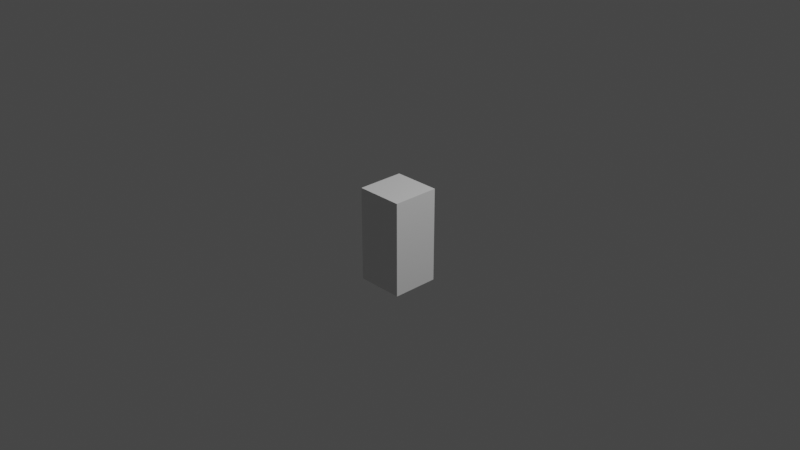 # Source: WireFlood.blend  (saved by Blender 4.4.30; exported with 4.5.12 LTS)
import bpy
from mathutils import Matrix  # noqa: F401  (used for matrix-valued properties, if any)

bpy.ops.wm.read_factory_settings(use_empty=True)
scene = bpy.context.scene
scene.name = 'Scene'

# ---- collections
col_collection = bpy.data.collections.new('Collection'); scene.collection.children.link(col_collection)

# ---- materials (node trees are filled in below, after node groups)
mat_material = bpy.data.materials.new('Material')
mat_material.alpha_threshold = 0.0
mat_material.use_transparent_shadow = False
mat_material.roughness = 0.5
mat_material.line_color = (0.0, 0.0, 0.0, 1.0)

# ---- node groups
ng_etk_wire_flood = bpy.data.node_groups.new('ETK_Wire Flood', 'GeometryNodeTree')
_s = ng_etk_wire_flood.interface.new_socket(name='Geometry', in_out='OUTPUT', socket_type='NodeSocketGeometry')
_s = ng_etk_wire_flood.interface.new_socket(name='Geometry', in_out='INPUT', socket_type='NodeSocketGeometry')
_s = ng_etk_wire_flood.interface.new_socket(name='Density', in_out='INPUT', socket_type='NodeSocketFloat')
_s.default_value = 5.0
_s.min_value = 0.0
_s = ng_etk_wire_flood.interface.new_socket(name='Seed', in_out='INPUT', socket_type='NodeSocketInt')
_s.min_value = 0
_s = ng_etk_wire_flood.interface.new_socket(name='Distance', in_out='INPUT', socket_type='NodeSocketVector')
_s.subtype = 'TRANSLATION'
_s.default_value = (0.5, 0.5, 0.5)
_s.min_value = 0.0
_s = ng_etk_wire_flood.interface.new_socket(name='Wire Resolution', in_out='INPUT', socket_type='NodeSocketInt')
_s.default_value = 5
_s.min_value = 3
_s.max_value = 512
_s = ng_etk_wire_flood.interface.new_socket(name='Wire Height', in_out='INPUT', socket_type='NodeSocketFloat')
_s.subtype = 'DISTANCE'
_s.default_value = 0.5
_s.min_value = 0.0
_s = ng_etk_wire_flood.interface.new_socket(name='Wire Wiggle', in_out='INPUT', socket_type='NodeSocketFloat')
_s.min_value = 0.0
_s.max_value = 1e+04
_s = ng_etk_wire_flood.interface.new_socket(name='Gravity', in_out='INPUT', socket_type='NodeSocketFloat')
_s.min_value = -1e+04
_s.max_value = 1e+04
_s = ng_etk_wire_flood.interface.new_socket(name='Profile Resolution', in_out='INPUT', socket_type='NodeSocketInt')
_s.default_value = 4
_s.min_value = 3
_s.max_value = 512
_s = ng_etk_wire_flood.interface.new_socket(name='Wire Radius', in_out='INPUT', socket_type='NodeSocketFloat')
_s.subtype = 'DISTANCE'
_s.default_value = 0.015
_s.min_value = 0.0
_s = ng_etk_wire_flood.interface.new_socket(name='Material', in_out='INPUT', socket_type='NodeSocketMaterial')
ng_etk_wire_flood.is_modifier = True
_N = ng_etk_wire_flood.nodes; _L = ng_etk_wire_flood.links
n0 = _N.new('GeometryNodeInputIndex'); n0.name = 'Index'; n0.location = (528, -20)
n1 = _N.new('FunctionNodeCompare'); n1.name = 'Compare Floats.001'; n1.location = (528, 61)
n1.hide = True
n1.operation = 'EQUAL'
n1.inputs[1].default_value = 1.0
n1.inputs[6].default_value = (0.0, 0.0, 0.0, 0.0)
n1.inputs[7].default_value = (0.0, 0.0, 0.0, 0.0)
n1.inputs[12].default_value = 0.0
n2 = _N.new('ShaderNodeMath'); n2.name = 'Math.001'; n2.location = (528, 20)
n2.hide = True
n2.operation = 'MODULO'
n2.inputs[1].default_value = 2.0
n3 = _N.new('GeometryNodeSetPosition'); n3.name = 'Set Position'; n3.location = (528, 284)
n4 = _N.new('GeometryNodeCaptureAttribute'); n4.name = 'Capture Attribute'; n4.location = (690, 284)
n4.capture_items.clear()
n5 = _N.new('GeometryNodeDeleteGeometry'); n5.name = 'Delete Geometry'; n5.location = (853, 284)
n5.domain = 'EDGE'
n6 = _N.new('GeometryNodeMeshToCurve'); n6.name = 'Mesh to Curve'; n6.location = (1015, 284)
n7 = _N.new('ShaderNodeVectorMath'); n7.name = 'Vector Math.002'; n7.location = (1340, 508)
n7.operation = 'SCALE'
n8 = _N.new('FunctionNodeRandomValue'); n8.name = 'Random Value.001'; n8.location = (1828, 142)
n8.data_type = 'FLOAT_VECTOR'
n9 = _N.new('GeometryNodeCurveSplineType'); n9.name = 'Set Spline Type'; n9.location = (1178, 284)
n9.spline_type = 'BEZIER'
n10 = _N.new('GeometryNodeCurveSetHandles'); n10.name = 'Set Handle Type'; n10.location = (1340, 284)
n10.handle_type = 'FREE'
n11 = _N.new('GeometryNodeSetCurveHandlePositions'); n11.name = 'Set Handle Positions'; n11.location = (1503, 284)
n12 = _N.new('GeometryNodeSetCurveHandlePositions'); n12.name = 'Set Handle Positions.001'; n12.location = (1665, 284)
n13 = _N.new('GeometryNodeResampleCurve'); n13.name = 'Resample Curve'; n13.location = (1828, 284)
n13.keep_last_segment = False
n14 = _N.new('ShaderNodeMath'); n14.name = 'Math'; n14.location = (1665, 122)
n14.hide = True
n14.operation = 'MULTIPLY'
n14.inputs[1].default_value = -1.0
n15 = _N.new('GeometryNodeCurveSplineType'); n15.name = 'Set Spline Type.001'; n15.location = (1990, 284)
n15.spline_type = 'BEZIER'
n16 = _N.new('ShaderNodeVectorMath'); n16.name = 'Vector Math.003'; n16.location = (1503, 508)
n17 = _N.new('ShaderNodeVectorMath'); n17.name = 'Vector Math.004'; n17.location = (1990, 142)
n17.operation = 'SUBTRACT'
n18 = _N.new('ShaderNodeCombineXYZ'); n18.name = 'Combine XYZ'; n18.location = (1828, -41)
n19 = _N.new('GeometryNodeSetPosition'); n19.name = 'Set Position.001'; n19.location = (2315, 284)
n20 = _N.new('GeometryNodeCurveSetHandles'); n20.name = 'Set Handle Type.001'; n20.location = (2153, 284)
n21 = _N.new('GeometryNodeInputPosition'); n21.name = 'Position.001'; n21.location = (1340, 366)
n22 = _N.new('GeometryNodeSetCurveRadius'); n22.name = 'Set Curve Radius'; n22.location = (2478, 284)
n23 = _N.new('GeometryNodeCurveToMesh'); n23.name = 'Curve to Mesh'; n23.location = (2640, 284)
n24 = _N.new('GeometryNodeSetMaterial'); n24.name = 'Set Material'; n24.location = (2802, 284)
n25 = _N.new('NodeGroupOutput'); n25.name = 'Group Output'; n25.location = (2965, 284)
n26 = _N.new('GeometryNodeInputNormal'); n26.name = 'Normal'; n26.location = (1015, 345)
n26.legacy_corner_normals = True
n27 = _N.new('NodeReroute'); n27.name = 'Reroute'; n27.location = (-20, 345)
n27.width = 16
n27.socket_idname = 'NodeSocketGeometry'
n28 = _N.new('NodeGroupInput'); n28.name = 'Group Input'; n28.location = (-406, -102)
n28.width = 178
n29 = _N.new('GeometryNodeInstanceOnPoints'); n29.name = 'Instance on Points'; n29.location = (203, 284)
n30 = _N.new('GeometryNodeMeshLine'); n30.name = 'Mesh Line'; n30.location = (20, -20)
n30.hide = True
n30.inputs[0].default_value = 2
n30.inputs[3].default_value = (0.0, 0.0, 0.0)
n31 = _N.new('FunctionNodeRandomValue'); n31.name = 'Random Value'; n31.location = (20, -284)
n31.data_type = 'FLOAT_VECTOR'
n32 = _N.new('ShaderNodeVectorMath'); n32.name = 'Vector Math.001'; n32.location = (-142, -284)
n32.operation = 'SCALE'
n32.inputs[3].default_value = -1.0
n33 = _N.new('ShaderNodeVectorMath'); n33.name = 'Vector Math'; n33.location = (203, -284)
n34 = _N.new('GeometryNodeInputPosition'); n34.name = 'Position'; n34.location = (20, -223)
n35 = _N.new('GeometryNodeDistributePointsOnFaces'); n35.name = 'Distribute Points on Faces'; n35.location = (0, 284)
n35.use_legacy_normal = True
n36 = _N.new('GeometryNodeCurvePrimitiveCircle'); n36.name = 'Curve Circle'; n36.location = (2640, 142)
n37 = _N.new('FunctionNodeCompare'); n37.name = 'Compare Floats'; n37.location = (690, 102)
n37.operation = 'EQUAL'
n37.inputs[6].default_value = (0.0, 0.0, 0.0, 0.0)
n37.inputs[7].default_value = (0.0, 0.0, 0.0, 0.0)
n37.inputs[12].default_value = 0.0
n38 = _N.new('ShaderNodeMath'); n38.name = 'Math.003'; n38.location = (528, -345)
n38.hide = True
n38.operation = 'FLOOR'
n38.inputs[1].default_value = 2.0
n39 = _N.new('ShaderNodeVectorMath'); n39.name = 'Vector Math.005'; n39.location = (690, -61)
n39.operation = 'DISTANCE'
n40 = _N.new('ShaderNodeMath'); n40.name = 'Math.002'; n40.location = (528, -305)
n40.hide = True
n40.operation = 'MULTIPLY'
n41 = _N.new('ShaderNodeMath'); n41.name = 'Math.004'; n41.location = (1665, -41)
n41.operation = 'MULTIPLY'
n42 = _N.new('ShaderNodeMapRange'); n42.name = 'Map Range'; n42.location = (1665, -203)
n42.inputs[3].default_value = 1.0
n42.inputs[4].default_value = 0.0
n43 = _N.new('ShaderNodeMath'); n43.name = 'Math.005'; n43.location = (1503, -203)
n43.operation = 'ABSOLUTE'
n44 = _N.new('NodeGroupInput'); n44.name = 'Group Input.001'; n44.location = (853, 122)
n44.width = 139
n45 = _N.new('ShaderNodeMath'); n45.name = 'Math.009'; n45.location = (1015, -203)
n45.operation = 'MODULO'
n45.inputs[1].default_value = 2.0
n46 = _N.new('GeometryNodeSwitch'); n46.name = 'Switch'; n46.location = (1178, -203)
n46.input_type = 'FLOAT'
n46.inputs[1].default_value = 1.0
n46.inputs[2].default_value = 0.5
n47 = _N.new('ShaderNodeMath'); n47.name = 'Math.006'; n47.location = (1340, -203)
n47.operation = 'SUBTRACT'
n48 = _N.new('ShaderNodeMath'); n48.name = 'Math.008'; n48.location = (1178, -41)
n48.operation = 'MODULO'
n49 = _N.new('GeometryNodeInputIndex'); n49.name = 'Index.001'; n49.location = (1015, -142)
n50 = _N.new('ShaderNodeMath'); n50.name = 'Math.010'; n50.location = (1015, -366)
n50.operation = 'MULTIPLY'
n51 = _N.new('ShaderNodeMath'); n51.name = 'Math.007'; n51.location = (1178, -366)
n51.operation = 'SUBTRACT'
n52 = _N.new('GeometryNodeRealizeInstances'); n52.name = 'Realize Instances'; n52.location = (366, 284)
n53 = _N.new('GeometryNodeSampleIndex'); n53.name = 'Sample Index'; n53.location = (1203, 508)
n53.data_type = 'FLOAT_VECTOR'
n53.domain = 'FACE'
n54 = _N.new('GeometryNodeSampleNearest'); n54.name = 'Sample Nearest'; n54.location = (1153, 508)
n54.domain = 'FACE'
n55 = _N.new('GeometryNodeSampleIndex'); n55.name = 'Sample Index.001'; n55.location = (228, -61)
n55.data_type = 'FLOAT_VECTOR'
n56 = _N.new('GeometryNodeSampleNearest'); n56.name = 'Sample Nearest.001'; n56.location = (178, -61)
n57 = _N.new('GeometryNodeSampleIndex'); n57.name = 'Sample Index.002'; n57.location = (528, -81)
n57.data_type = 'FLOAT_VECTOR'
n57.clamp = True
n58 = _N.new('GeometryNodeInputNamedAttribute'); n58.name = 'Named Attribute'; n58.location = (2615, 284)
n58.inputs[0].default_value = 'radius'
n59 = _N.new('GeometryNodeSwitch'); n59.name = 'Switch.001'; n59.location = (2615, 284)
n59.input_type = 'FLOAT'
n59.inputs[1].default_value = 1.0
_L.new(n28.outputs[0], n35.inputs[0])
_L.new(n29.outputs[0], n52.inputs[0])
_L.new(n35.outputs[0], n29.inputs[0])
_L.new(n34.outputs[0], n55.inputs[1])
_L.new(n34.outputs[0], n33.inputs[0])
_L.new(n31.outputs[0], n33.inputs[1])
_L.new(n33.outputs[0], n56.inputs[1])
_L.new(n32.outputs[0], n31.inputs[0])
_L.new(n28.outputs[2], n31.inputs[8])
_L.new(n28.outputs[2], n35.inputs[6])
_L.new(n28.outputs[1], n35.inputs[4])
_L.new(n6.outputs[0], n9.inputs[0])
_L.new(n55.outputs[0], n3.inputs[2])
_L.new(n28.outputs[0], n27.inputs[0])
_L.new(n10.outputs[0], n11.inputs[0])
_L.new(n9.outputs[0], n10.inputs[0])
_L.new(n11.outputs[0], n12.inputs[0])
_L.new(n53.outputs[0], n7.inputs[0])
_L.new(n26.outputs[0], n53.inputs[1])
_L.new(n44.outputs[5], n7.inputs[3])
_L.new(n7.outputs[0], n16.inputs[0])
_L.new(n21.outputs[0], n16.inputs[1])
_L.new(n28.outputs[3], n32.inputs[0])
_L.new(n28.outputs[3], n31.inputs[1])
_L.new(n44.outputs[7], n41.inputs[0])
_L.new(n44.outputs[6], n8.inputs[1])
_L.new(n44.outputs[6], n14.inputs[0])
_L.new(n14.outputs[0], n8.inputs[0])
_L.new(n8.outputs[0], n17.inputs[0])
_L.new(n12.outputs[0], n13.inputs[0])
_L.new(n13.outputs[0], n15.inputs[0])
_L.new(n19.outputs[0], n22.inputs[0])
_L.new(n44.outputs[4], n13.inputs[2])
_L.new(n39.outputs[1], n37.inputs[0])
_L.new(n52.outputs[0], n3.inputs[0])
_L.new(n30.outputs[0], n29.inputs[2])
_L.new(n0.outputs[0], n2.inputs[0])
_L.new(n2.outputs[0], n1.inputs[0])
_L.new(n1.outputs[0], n3.inputs[1])
_L.new(n3.outputs[0], n4.inputs[0])
_L.new(n5.outputs[0], n6.inputs[0])
_L.new(n35.outputs[0], n57.inputs[0])
_L.new(n34.outputs[0], n57.inputs[1])
_L.new(n57.outputs[0], n39.inputs[1])
_L.new(n34.outputs[0], n39.inputs[0])
_L.new(n0.outputs[0], n40.inputs[0])
_L.new(n40.outputs[0], n38.inputs[0])
_L.new(n38.outputs[0], n57.inputs[2])
_L.new(n4.outputs[0], n5.inputs[0])
_L.new(n37.outputs[0], n4.inputs[1])
_L.new(n4.outputs[1], n5.inputs[1])
_L.new(n44.outputs[2], n8.inputs[8])
_L.new(n15.outputs[0], n20.inputs[0])
_L.new(n16.outputs[0], n11.inputs[2])
_L.new(n16.outputs[0], n12.inputs[2])
_L.new(n17.outputs[0], n19.inputs[3])
_L.new(n18.outputs[0], n17.inputs[1])
_L.new(n20.outputs[0], n19.inputs[0])
_L.new(n23.outputs[0], n24.inputs[0])
_L.new(n22.outputs[0], n23.inputs[0])
_L.new(n44.outputs[9], n22.inputs[2])
_L.new(n24.outputs[0], n25.inputs[0])
_L.new(n36.outputs[0], n23.inputs[1])
_L.new(n44.outputs[10], n24.inputs[2])
_L.new(n44.outputs[8], n36.inputs[0])
_L.new(n41.outputs[0], n18.inputs[2])
_L.new(n42.outputs[0], n41.inputs[1])
_L.new(n43.outputs[0], n42.inputs[0])
_L.new(n47.outputs[0], n43.inputs[0])
_L.new(n49.outputs[0], n48.inputs[2])
_L.new(n44.outputs[4], n48.inputs[1])
_L.new(n49.outputs[0], n48.inputs[0])
_L.new(n49.outputs[0], n45.inputs[2])
_L.new(n44.outputs[4], n45.inputs[0])
_L.new(n44.outputs[4], n50.inputs[0])
_L.new(n49.outputs[0], n50.inputs[2])
_L.new(n45.outputs[0], n46.inputs[0])
_L.new(n50.outputs[0], n51.inputs[0])
_L.new(n46.outputs[0], n51.inputs[1])
_L.new(n51.outputs[0], n47.inputs[1])
_L.new(n48.outputs[0], n47.inputs[0])
_L.new(n51.outputs[0], n42.inputs[2])
_L.new(n27.outputs[0], n53.inputs[0])
_L.new(n27.outputs[0], n54.inputs[0])
_L.new(n54.outputs[0], n53.inputs[2])
_L.new(n35.outputs[0], n55.inputs[0])
_L.new(n35.outputs[0], n56.inputs[0])
_L.new(n56.outputs[0], n55.inputs[2])
_L.new(n58.outputs[1], n59.inputs[0])
_L.new(n58.outputs[0], n59.inputs[2])
_L.new(n59.outputs[0], n23.inputs[2])
n25.is_active_output = True
ng_wire_flood = bpy.data.node_groups.new('Wire Flood', 'GeometryNodeTree')
_s = ng_wire_flood.interface.new_socket(name='Geometry', in_out='OUTPUT', socket_type='NodeSocketGeometry')
_s = ng_wire_flood.interface.new_socket(name='Geometry', in_out='INPUT', socket_type='NodeSocketGeometry')
ng_wire_flood.is_modifier = True
_N = ng_wire_flood.nodes; _L = ng_wire_flood.links
n0 = _N.new('NodeGroupOutput'); n0.name = 'Group Output'; n0.location = (421, -50)
n1 = _N.new('GeometryNodeGroup'); n1.name = 'Group'; n1.location = (-56, -108)
n1.node_tree = ng_etk_wire_flood
n1.inputs[1].default_value = 5.0
n1.inputs[2].default_value = 0
n1.inputs[3].default_value = (0.5, 0.5, 0.5)
n1.inputs[4].default_value = 5
n1.inputs[5].default_value = 0.5
n1.inputs[6].default_value = 0.0
n1.inputs[7].default_value = 0.0
n1.inputs[8].default_value = 6
n1.inputs[9].default_value = 0.015
n2 = _N.new('NodeGroupInput'); n2.name = 'Group Input'; n2.location = (-381, 70)
n3 = _N.new('GeometryNodeJoinGeometry'); n3.name = 'Join Geometry'; n3.location = (143, 90)
_L.new(n3.outputs[0], n0.inputs[0])
_L.new(n2.outputs[0], n1.inputs[0])
_L.new(n1.outputs[0], n3.inputs[0])
_L.new(n2.outputs[0], n3.inputs[0])
n0.is_active_output = True

# ---- material node trees
mat_material.use_nodes = True; mat_material.node_tree.nodes.clear()
_N = mat_material.node_tree.nodes; _L = mat_material.node_tree.links
n0 = _N.new('ShaderNodeOutputMaterial'); n0.name = 'Material Output'; n0.location = (300, 300)
n1 = _N.new('ShaderNodeBsdfPrincipled'); n1.name = 'Principled BSDF'; n1.location = (10, 300)
n1.distribution = 'GGX'
n1.subsurface_method = 'RANDOM_WALK_SKIN'
n1.inputs[3].default_value = 1.45
n1.inputs[27].default_value = (0.0, 0.0, 0.0, 1.0)
n1.inputs[28].default_value = 1.0
_L.new(n1.outputs[0], n0.inputs[0])
n0.is_active_output = True

# ---- world
world_world = bpy.data.worlds.new('World'); scene.world = world_world
world_world.use_nodes = True; world_world.node_tree.nodes.clear()
_N = world_world.node_tree.nodes; _L = world_world.node_tree.links
n0 = _N.new('ShaderNodeOutputWorld'); n0.name = 'World Output'; n0.location = (300, 300)
n1 = _N.new('ShaderNodeBackground'); n1.name = 'Background'; n1.location = (10, 300)
n1.inputs[0].default_value = (0.05088, 0.05088, 0.05088, 1.0)
_L.new(n1.outputs[0], n0.inputs[0])
n0.is_active_output = True
world_world.color = (0.05088, 0.05088, 0.05088)
world_world.use_sun_shadow = False
world_world.sun_shadow_jitter_overblur = 0.0

# ---- cameras
cam_camera = bpy.data.cameras.new('Camera')
cam_camera.clip_end = 100.0
cam_camera.ortho_scale = 7.314

# ---- lights
light_light = bpy.data.lights.new('Light', 'POINT')
light_light.transmission_factor = 0.0
light_light.energy = 1000.0
light_light.shadow_soft_size = 0.1
light_light.shadow_maximum_resolution = 0.006
light_light.use_absolute_resolution = True

# ---- meshes
me_cube = bpy.data.meshes.new('Cube')
me_cube.from_pydata([(0.5, 0.0, 0.5), (0.5, 0.0, -0.5), (0.5, -0.5, 0.5), (0.5, -0.5, -0.5), (0.0, 0.0, 0.5), (0.0, 0.0, -0.5), (0.0, -0.5, 0.5), (0.0, -0.5, -0.5)], [], [(0, 4, 6, 2), (3, 2, 6, 7), (7, 6, 4, 5), (5, 1, 3, 7), (1, 0, 2, 3), (5, 4, 0, 1)])
_uv = me_cube.uv_layers.new(name='UVMap')
_uv.uv.foreach_set('vector', [0.625, 0.5, 0.875, 0.5, 0.875, 0.75, 0.625, 0.75, 0.375, 0.75, 0.625, 0.75, 0.625, 1.0, 0.375, 1.0, 0.375, 0.0, 0.625, 0.0, 0.625, 0.25, 0.375, 0.25, 0.125, 0.5, 0.375, 0.5, 0.375, 0.75, 0.125, 0.75, 0.375, 0.5, 0.625, 0.5, 0.625, 0.75, 0.375, 0.75, 0.375, 0.25, 0.625, 0.25, 0.625, 0.5, 0.375, 0.5])
me_cube.materials.append(mat_material)
me_cube.use_mirror_vertex_groups = False
me_cube.update()

# ---- objects
ob_cube = bpy.data.objects.new('Cube', me_cube)
ob_light = bpy.data.objects.new('Light', light_light)
ob_camera = bpy.data.objects.new('Camera', cam_camera)

# ---- transforms, parenting, visibility, modifiers, constraints
ob_cube.location = (0.0, 0.0, 0.0)
ob_cube.lock_rotations_4d = False
ob_cube.empty_display_type = 'ARROWS'
ob_cube.lineart.crease_threshold = 0.0
_m = ob_cube.modifiers.new('GeometryNodes', 'NODES')
_m.node_group = ng_wire_flood
ob_light.location = (4.076, 1.005, 5.904)
ob_light.rotation_euler = (0.6503, 0.05522, 1.866)
ob_light.lock_rotations_4d = False
ob_light.empty_display_type = 'ARROWS'
ob_light.color = (0.0, 0.0, 0.0, 0.0)
ob_light.lineart.crease_threshold = 0.0
ob_camera.location = (7.359, -6.926, 4.958)
ob_camera.rotation_euler = (1.109, 0.0, 0.8149)
ob_camera.lock_rotations_4d = False
ob_camera.empty_display_type = 'ARROWS'
ob_camera.color = (0.0, 0.0, 0.0, 0.0)
ob_camera.display_type = 'WIRE'
ob_camera.lineart.crease_threshold = 0.0

# ---- collection membership
col_collection.objects.link(ob_cube)
col_collection.objects.link(ob_light)
col_collection.objects.link(ob_camera)

# ---- scene / render settings (as saved in the file)
scene.camera = ob_camera
scene.frame_start = 1; scene.frame_end = 250; scene.frame_set(1)
scene.render.engine = 'BLENDER_EEVEE_NEXT'
scene.cycles.sampling_pattern = 'TABULATED_SOBOL'
scene.view_settings.view_transform = 'Filmic'
bpy.context.view_layer.update()
